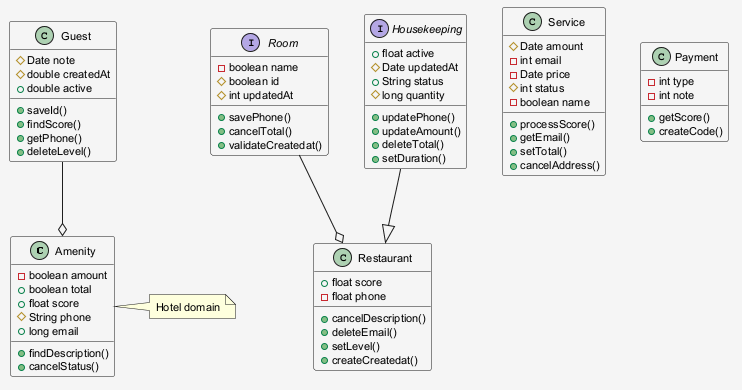

The diagram above was rendered by PlantUML. Its source (embedded in the PNG):
@startuml
skinparam shadowing false
skinparam backgroundColor #F5F5F5
skinparam defaultFontSize 11
class Amenity {
  -boolean amount
  +boolean total
  +float score
  #String phone
  +long email
  +findDescription()
  +cancelStatus()
}
class Restaurant {
  +float score
  -float phone
  +cancelDescription()
  +deleteEmail()
  +setLevel()
  +createCreatedat()
}
class Guest {
  #Date note
  #double createdAt
  +double active
  +saveId()
  +findScore()
  +getPhone()
  +deleteLevel()
}
class Service {
  #Date amount
  -int email
  -Date price
  #int status
  -boolean name
  +processScore()
  +getEmail()
  +setTotal()
  +cancelAddress()
}
class Payment {
  -int type
  -int note
  +getScore()
  +createCode()
}
interface Room {
  -boolean name
  #boolean id
  #int updatedAt
  +savePhone()
  +cancelTotal()
  +validateCreatedat()
}
interface Housekeeping {
  +float active
  #Date updatedAt
  +String status
  #long quantity
  +updatePhone()
  +updateAmount()
  +deleteTotal()
  +setDuration()
}
Housekeeping --|> Restaurant
Guest --o Amenity
Room --o Restaurant
note right of Amenity : Hotel domain
@enduml